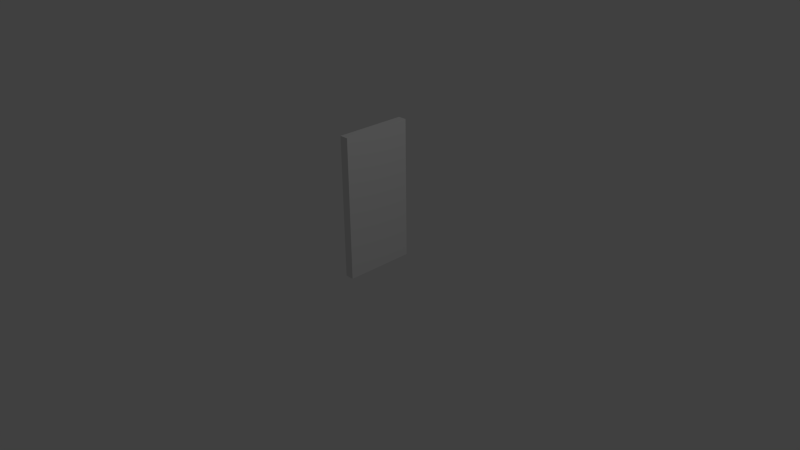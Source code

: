 # Source: c_door_R_open.blend  (saved by Blender 2.76.0; exported with 4.5.12 LTS)
import bpy
from mathutils import Matrix  # noqa: F401  (used for matrix-valued properties, if any)

bpy.ops.wm.read_factory_settings(use_empty=True)
scene = bpy.context.scene
scene.name = 'Scene'

# ---- collections
col_collection_1 = bpy.data.collections.new('Collection 1'); scene.collection.children.link(col_collection_1)

# ---- materials (node trees are filled in below, after node groups)
mat_none = bpy.data.materials.new('None')
mat_none.alpha_threshold = 0.0
mat_none.use_transparent_shadow = False
mat_none.roughness = 0.5

# ---- material node trees

# ---- world
world_world = bpy.data.worlds.new('World'); scene.world = world_world
world_world.color = (0.05088, 0.05088, 0.05088)
world_world.use_sun_shadow = False
world_world.sun_shadow_jitter_overblur = 0.0
world_world.cycles.sampling_method = 'MANUAL'
world_world.cycles.sample_map_resolution = 256

# ---- cameras
cam_camera = bpy.data.cameras.new('Camera')
cam_camera.clip_end = 100.0
cam_camera.lens = 35.0
cam_camera.sensor_width = 32.0
cam_camera.sensor_height = 18.0
cam_camera.ortho_scale = 7.314
cam_camera.dof.focus_distance = 0.0
cam_camera.dof.aperture_fstop = 128.0

# ---- lights
light_lamp = bpy.data.lights.new('Lamp', 'POINT')
light_lamp.transmission_factor = 0.0
light_lamp.cutoff_distance = 30.0
light_lamp.energy = 100.0
light_lamp.shadow_buffer_clip_start = 1.001
light_lamp.shadow_soft_size = 0.1
light_lamp.shadow_maximum_resolution = 0.006
light_lamp.use_absolute_resolution = True
light_lamp.cycles.use_multiple_importance_sampling = False

# ---- meshes
me_cube_cube_001 = bpy.data.meshes.new('Cube_Cube.001')
me_cube_cube_001.from_pydata([(-0.499, 0.999, -0.062), (-0.499, -0.999, -0.062), (-0.499, -0.999, 0.062), (-0.499, 0.999, 0.062), (0.499, -0.999, 0.062), (0.499, 0.999, 0.062), (0.499, -0.999, -0.062), (0.499, 0.999, -0.062)], [], [(0, 1, 2, 3), (3, 2, 4, 5), (5, 4, 6, 7), (7, 6, 1, 0), (1, 6, 4, 2), (7, 0, 3, 5)])
me_cube_cube_001.polygons.foreach_set('use_smooth', [True] * 6)
_k = set([(0, 1), (0, 3), (0, 7), (1, 2), (1, 6), (2, 3), (2, 4), (3, 5), (4, 5), (4, 6), (5, 7), (6, 7)])
me_cube_cube_001.attributes.new('sharp_edge', 'BOOLEAN', 'EDGE').data.foreach_set('value', [ (min(e.vertices), max(e.vertices)) in _k for e in me_cube_cube_001.edges])
_uv = me_cube_cube_001.uv_layers.new(name='UVMap')
_uv.uv.foreach_set('vector', [0.8421, 1.0, 0.8421, 0.0, 0.8947, 0.0, 0.8947, 1.0, 0.4211, 1.0, 0.4211, 0.0, 0.8421, 0.0, 0.8421, 1.0, 0.8947, 1.0, 0.8947, 0.0, 0.9474, 0.0, 0.9474, 1.0, 0.0, 1.0, 0.0, 0.0, 0.4211, 0.0, 0.4211, 1.0, 1.0, 0.0, 1.0, 0.5, 0.9474, 0.5, 0.9474, 0.0, 0.9474, 1.0, 0.9474, 0.5, 1.0, 0.5, 1.0, 1.0])
me_cube_cube_001.materials.append(mat_none)
me_cube_cube_001.use_remesh_preserve_volume = False
me_cube_cube_001.use_remesh_preserve_attributes = False
me_cube_cube_001.use_mirror_vertex_groups = False
me_cube_cube_001.update()
me_cube_cube_001.normals_split_custom_set([tuple(v) for v in zip(*[iter([-1.0, 0.0, 0.0, -1.0, 0.0, 0.0, -1.0, 0.0, 0.0, -1.0, 0.0, 0.0, 0.0, 0.0, 1.0, 0.0, 0.0, 1.0, 0.0, 0.0, 1.0, 0.0, 0.0, 1.0, 1.0, 0.0, 0.0, 1.0, 0.0, 0.0, 1.0, 0.0, 0.0, 1.0, 0.0, 0.0, 0.0, 0.0, -1.0, 0.0, 0.0, -1.0, 0.0, 0.0, -1.0, 0.0, 0.0, -1.0, 0.0, -1.0, 0.0, 0.0, -1.0, 0.0, 0.0, -1.0, 0.0, 0.0, -1.0, 0.0, 0.0, 1.0, 0.0, 0.0, 1.0, 0.0, 0.0, 1.0, 0.0, 0.0, 1.0, 0.0])] * 3)])

# ---- objects
ob_cube_cube_001 = bpy.data.objects.new('Cube_Cube.001', me_cube_cube_001)
ob_lamp = bpy.data.objects.new('Lamp', light_lamp)
ob_camera = bpy.data.objects.new('Camera', cam_camera)

# ---- transforms, parenting, visibility, modifiers, constraints
ob_cube_cube_001.location = (-0.437, 0.44, 0.5)
ob_cube_cube_001.rotation_euler = (1.571, 2.328e-10, 1.571)
ob_cube_cube_001.lineart.crease_threshold = 0.0
ob_lamp.location = (4.076, 1.005, 5.904)
ob_lamp.rotation_euler = (0.6503, 0.05522, 1.866)
ob_lamp.lock_rotations_4d = False
ob_lamp.empty_display_type = 'ARROWS'
ob_lamp.color = (0.0, 0.0, 0.0, 0.0)
ob_lamp.lineart.crease_threshold = 0.0
ob_camera.location = (7.481, -6.508, 5.344)
ob_camera.rotation_euler = (1.109, 0.01082, 0.8149)
ob_camera.lock_rotations_4d = False
ob_camera.empty_display_type = 'ARROWS'
ob_camera.color = (0.0, 0.0, 0.0, 0.0)
ob_camera.display_type = 'WIRE'
ob_camera.lineart.crease_threshold = 0.0

# ---- collection membership
col_collection_1.objects.link(ob_cube_cube_001)
col_collection_1.objects.link(ob_lamp)
col_collection_1.objects.link(ob_camera)

# ---- scene / render settings (as saved in the file)
scene.camera = ob_camera
scene.frame_start = 1; scene.frame_end = 250; scene.frame_set(1)
scene.render.engine = 'BLENDER_EEVEE_NEXT'
scene.render.resolution_percentage = 50
scene.render.dither_intensity = 0.0
scene.cycles.use_denoising = False
scene.cycles.samples = 10
scene.cycles.sampling_pattern = 'TABULATED_SOBOL'
scene.cycles.light_sampling_threshold = 0.0
scene.cycles.use_adaptive_sampling = False
scene.cycles.use_light_tree = False
scene.cycles.blur_glossy = 0.0
scene.cycles.pixel_filter_type = 'GAUSSIAN'
scene.cycles.sample_clamp_indirect = 0.0
scene.view_settings.view_transform = 'Standard'
bpy.context.view_layer.update()
